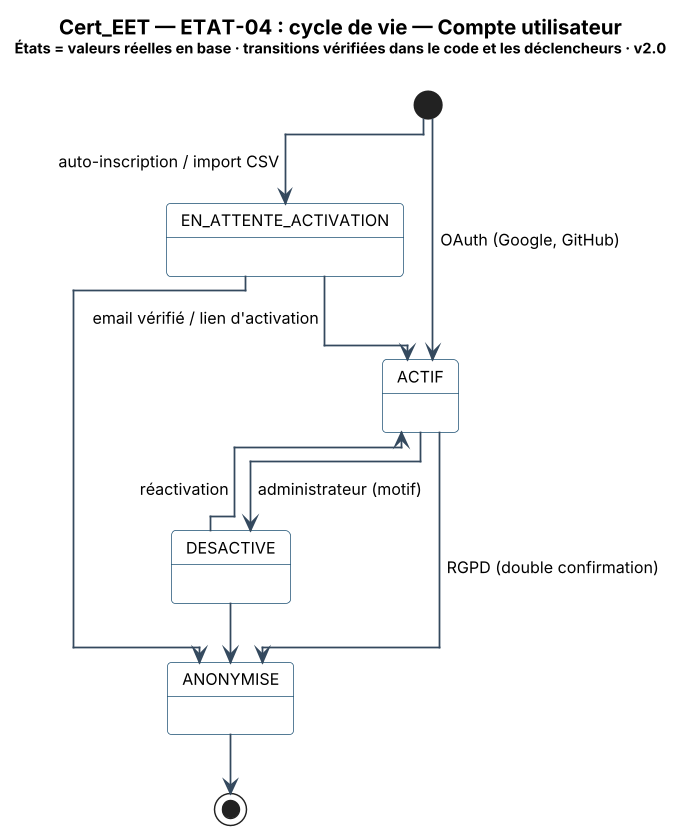

The diagram above was rendered by PlantUML. Its source (embedded in the PNG):
@startuml Cert_EET_ETAT-04_Etats_Compte_utilisateur
!include ../_style.puml
!pragma layout elk
skinparam DefaultFontSize 11
skinparam ArrowColor #34495E
skinparam note {
  BackgroundColor #FEF9E7
  BorderColor #B7950B
  FontSize 10
}
skinparam state {
  BackgroundColor #FFFFFF
  BorderColor #1B4F72
}
title <size:14><b>Cert_EET — ETAT-04 : cycle de vie — Compte utilisateur</b></size>\n<size:10>États = valeurs réelles en base · transitions vérifiées dans le code et les déclencheurs · v2.0</size>

[*] --> EN_ATTENTE_ACTIVATION : auto-inscription / import CSV
[*] --> ACTIF : OAuth (Google, GitHub)
EN_ATTENTE_ACTIVATION --> ACTIF : email vérifié / lien d'activation
ACTIF --> DESACTIVE : administrateur (motif)
DESACTIVE -up-> ACTIF : réactivation
ACTIF --> ANONYMISE : RGPD (double confirmation)
DESACTIVE --> ANONYMISE
EN_ATTENTE_ACTIVATION --> ANONYMISE
ANONYMISE --> [*]
@enduml